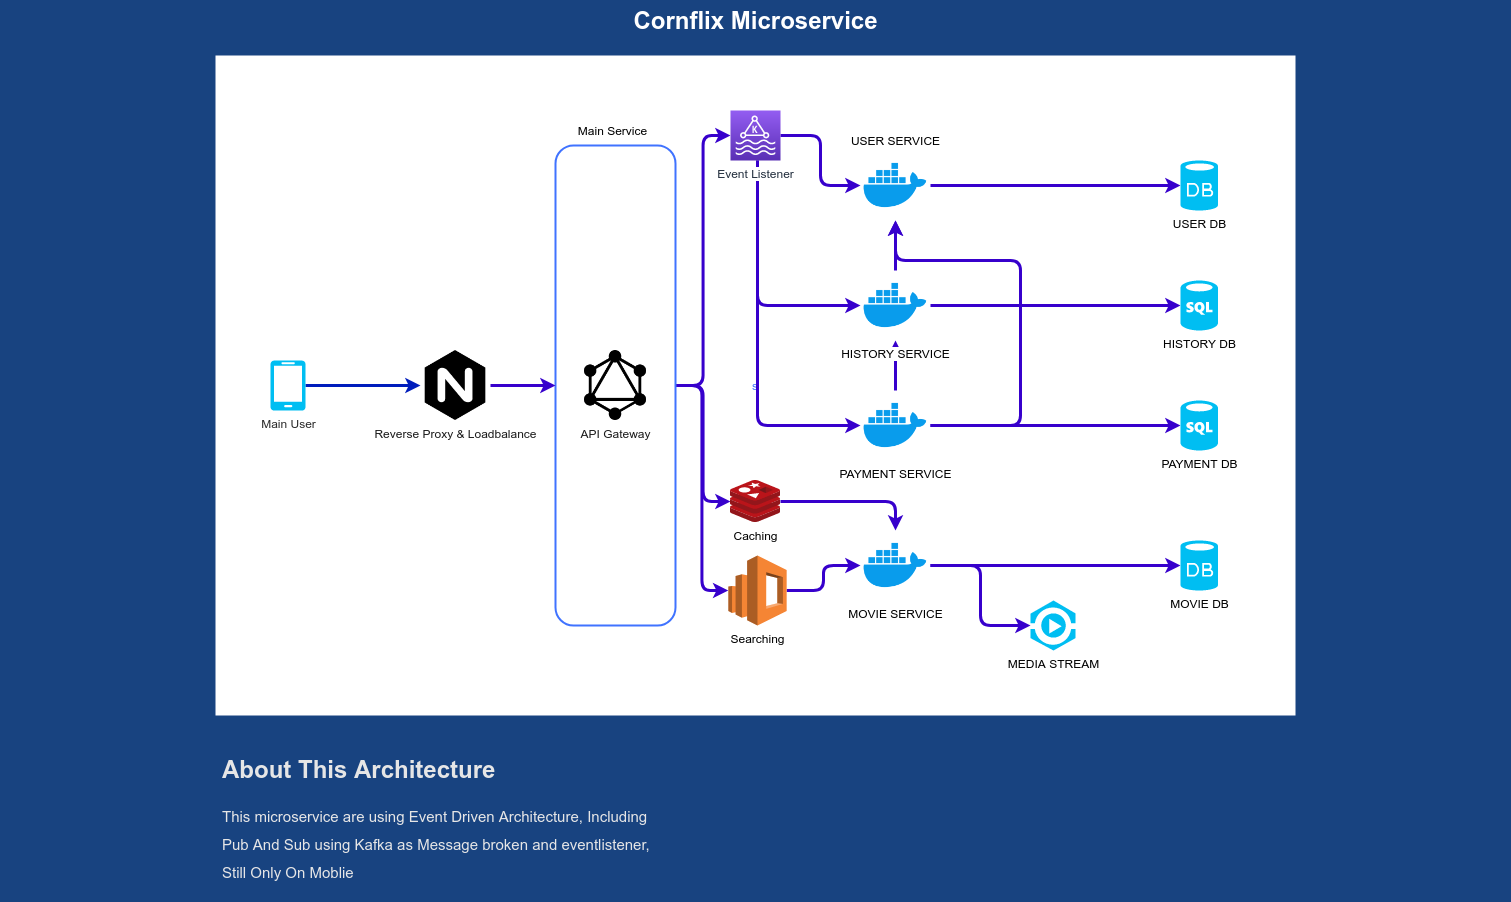

The diagram above was exported from draw.io. Its source (the exported page's mxGraphModel, read from the mxfile embedded in the PNG):
<mxGraphModel dx="1240" dy="657" grid="1" gridSize="10" guides="1" tooltips="1" connect="1" arrows="1" fold="1" page="1" pageScale="1.5" pageWidth="1169" pageHeight="826" background="#184380" math="0" shadow="0">
  <root>
    <mxCell id="0" style=";html=1;" />
    <mxCell id="1" style=";html=1;" parent="0" />
    <mxCell id="23046e2b9bb16c14-113" value="Cornflix Microservice" style="text;strokeColor=none;fillColor=none;html=1;fontSize=24;fontStyle=1;verticalAlign=middle;align=center;shadow=0;fontColor=#FFFFFF;rounded=1;" parent="1" vertex="1">
      <mxGeometry x="120" y="40" width="1510" height="40" as="geometry" />
    </mxCell>
    <mxCell id="uDrbmgUzQRw74868jUo0-8" value="s" style="rounded=0;whiteSpace=wrap;html=1;fontColor=#4073FF;strokeColor=none;" parent="1" vertex="1">
      <mxGeometry x="335" y="95" width="1080" height="660" as="geometry" />
    </mxCell>
    <mxCell id="uDrbmgUzQRw74868jUo0-11" value="&lt;h1&gt;About This Architecture&lt;/h1&gt;&lt;h1&gt;&lt;span style=&quot;font-weight: normal&quot;&gt;&lt;font style=&quot;font-size: 15px&quot;&gt;This microservice are using Event Driven Architecture, Including Pub And Sub using Kafka as Message broken and eventlistener, Still Only On Moblie&lt;/font&gt;&lt;/span&gt;&lt;br&gt;&lt;/h1&gt;" style="text;html=1;strokeColor=none;spacing=5;spacingTop=-20;whiteSpace=wrap;overflow=hidden;rounded=0;fontColor=#E6E6E6;" parent="1" vertex="1">
      <mxGeometry x="337" y="790" width="463" height="150" as="geometry" />
    </mxCell>
    <mxCell id="uDrbmgUzQRw74868jUo0-18" style="edgeStyle=orthogonalEdgeStyle;rounded=1;orthogonalLoop=1;jettySize=auto;html=1;fontColor=#E6E6E6;jumpStyle=none;strokeWidth=3;fillColor=#0050ef;strokeColor=#001DBC;" parent="1" source="uDrbmgUzQRw74868jUo0-12" target="uDrbmgUzQRw74868jUo0-19" edge="1">
      <mxGeometry relative="1" as="geometry">
        <mxPoint x="560" y="425" as="targetPoint" />
      </mxGeometry>
    </mxCell>
    <mxCell id="uDrbmgUzQRw74868jUo0-12" value="&lt;font color=&quot;#2b2b2b&quot;&gt;Main User&lt;/font&gt;" style="verticalLabelPosition=bottom;html=1;verticalAlign=top;align=center;strokeColor=none;fillColor=#00BEF2;shape=mxgraph.azure.mobile;pointerEvents=1;rounded=1;fontColor=#E6E6E6;" parent="1" vertex="1">
      <mxGeometry x="390" y="400" width="35" height="50" as="geometry" />
    </mxCell>
    <mxCell id="uDrbmgUzQRw74868jUo0-19" value="Reverse Proxy &amp;amp; Loadbalance&lt;br&gt;" style="shape=image;html=1;verticalAlign=top;verticalLabelPosition=bottom;labelBackgroundColor=#ffffff;imageAspect=0;aspect=fixed;image=https://cdn4.iconfinder.com/data/icons/logos-brands-5/24/nginx-128.png;rounded=1;fillColor=#C2C2C2;fontColor=#1C1C1C;" parent="1" vertex="1">
      <mxGeometry x="540" y="390" width="70" height="70" as="geometry" />
    </mxCell>
    <mxCell id="AYJCMkIe-aq3phiVASWr-14" style="edgeStyle=orthogonalEdgeStyle;rounded=1;jumpStyle=none;orthogonalLoop=1;jettySize=auto;html=1;strokeWidth=3;fontColor=#000000;fillColor=#6a00ff;strokeColor=#3700CC;" parent="1" source="uDrbmgUzQRw74868jUo0-22" target="AYJCMkIe-aq3phiVASWr-6" edge="1">
      <mxGeometry relative="1" as="geometry" />
    </mxCell>
    <mxCell id="AYJCMkIe-aq3phiVASWr-22" style="edgeStyle=orthogonalEdgeStyle;rounded=1;jumpStyle=none;orthogonalLoop=1;jettySize=auto;html=1;strokeWidth=3;fontColor=#000000;fillColor=#6a00ff;strokeColor=#3700CC;" parent="1" source="uDrbmgUzQRw74868jUo0-22" target="AYJCMkIe-aq3phiVASWr-20" edge="1">
      <mxGeometry relative="1" as="geometry" />
    </mxCell>
    <mxCell id="AYJCMkIe-aq3phiVASWr-24" style="edgeStyle=orthogonalEdgeStyle;rounded=1;jumpStyle=none;orthogonalLoop=1;jettySize=auto;html=1;strokeWidth=3;fontColor=#000000;fillColor=#6a00ff;strokeColor=#3700CC;" parent="1" source="uDrbmgUzQRw74868jUo0-22" target="AYJCMkIe-aq3phiVASWr-23" edge="1">
      <mxGeometry relative="1" as="geometry" />
    </mxCell>
    <mxCell id="uDrbmgUzQRw74868jUo0-22" value="&lt;p&gt;&lt;br&gt;&lt;/p&gt;" style="rounded=1;whiteSpace=wrap;html=1;strokeWidth=2;fontColor=#ffffff;fillColor=none;strokeColor=#4073FF;" parent="1" vertex="1">
      <mxGeometry x="675" y="185" width="120" height="480" as="geometry" />
    </mxCell>
    <mxCell id="uDrbmgUzQRw74868jUo0-20" value="API Gateway" style="shape=image;html=1;verticalAlign=top;verticalLabelPosition=bottom;labelBackgroundColor=#ffffff;imageAspect=0;aspect=fixed;image=https://cdn4.iconfinder.com/data/icons/logos-brands-5/24/graphql-128.png;rounded=1;fillColor=#C2C2C2;fontColor=#1C1C1C;" parent="1" vertex="1">
      <mxGeometry x="700" y="390" width="70" height="70" as="geometry" />
    </mxCell>
    <mxCell id="uDrbmgUzQRw74868jUo0-21" style="edgeStyle=orthogonalEdgeStyle;rounded=1;jumpStyle=none;orthogonalLoop=1;jettySize=auto;html=1;exitX=1;exitY=0.5;exitDx=0;exitDy=0;strokeWidth=3;fontColor=#1C1C1C;fillColor=#6a00ff;strokeColor=#3700CC;entryX=0;entryY=0.5;entryDx=0;entryDy=0;" parent="1" source="uDrbmgUzQRw74868jUo0-19" target="uDrbmgUzQRw74868jUo0-22" edge="1">
      <mxGeometry relative="1" as="geometry">
        <mxPoint x="650" y="425" as="targetPoint" />
      </mxGeometry>
    </mxCell>
    <mxCell id="uDrbmgUzQRw74868jUo0-24" value="Main Service" style="text;html=1;strokeColor=none;fillColor=none;align=center;verticalAlign=middle;whiteSpace=wrap;rounded=0;fontColor=#000000;" parent="1" vertex="1">
      <mxGeometry x="695" y="160" width="75" height="20" as="geometry" />
    </mxCell>
    <mxCell id="AYJCMkIe-aq3phiVASWr-11" style="edgeStyle=orthogonalEdgeStyle;rounded=1;jumpStyle=none;orthogonalLoop=1;jettySize=auto;html=1;entryX=0;entryY=0.5;entryDx=0;entryDy=0;entryPerimeter=0;strokeWidth=3;fontColor=#000000;fillColor=#6a00ff;strokeColor=#3700CC;" parent="1" source="AYJCMkIe-aq3phiVASWr-1" target="AYJCMkIe-aq3phiVASWr-10" edge="1">
      <mxGeometry relative="1" as="geometry" />
    </mxCell>
    <mxCell id="AYJCMkIe-aq3phiVASWr-1" value="USER SERVICE" style="shape=image;html=1;verticalAlign=bottom;verticalLabelPosition=top;labelBackgroundColor=#ffffff;imageAspect=0;aspect=fixed;image=https://cdn4.iconfinder.com/data/icons/logos-and-brands/512/97_Docker_logo_logos-128.png;rounded=1;strokeColor=#4073FF;strokeWidth=2;fillColor=none;fontColor=#000000;labelBorderColor=none;labelPosition=center;align=center;" parent="1" vertex="1">
      <mxGeometry x="980" y="190" width="70" height="70" as="geometry" />
    </mxCell>
    <mxCell id="AYJCMkIe-aq3phiVASWr-29" style="edgeStyle=orthogonalEdgeStyle;rounded=1;jumpStyle=none;orthogonalLoop=1;jettySize=auto;html=1;entryX=0;entryY=0.5;entryDx=0;entryDy=0;entryPerimeter=0;strokeWidth=3;fontColor=#000000;fillColor=#6a00ff;strokeColor=#3700CC;" parent="1" source="AYJCMkIe-aq3phiVASWr-2" target="AYJCMkIe-aq3phiVASWr-28" edge="1">
      <mxGeometry relative="1" as="geometry" />
    </mxCell>
    <mxCell id="AYJCMkIe-aq3phiVASWr-35" style="edgeStyle=orthogonalEdgeStyle;rounded=1;jumpStyle=none;orthogonalLoop=1;jettySize=auto;html=1;entryX=0;entryY=0.5;entryDx=0;entryDy=0;entryPerimeter=0;strokeWidth=3;fontColor=#000000;fillColor=#6a00ff;strokeColor=#3700CC;" parent="1" source="AYJCMkIe-aq3phiVASWr-2" target="AYJCMkIe-aq3phiVASWr-34" edge="1">
      <mxGeometry relative="1" as="geometry" />
    </mxCell>
    <mxCell id="AYJCMkIe-aq3phiVASWr-2" value="MOVIE SERVICE" style="shape=image;html=1;verticalAlign=top;verticalLabelPosition=bottom;labelBackgroundColor=#ffffff;imageAspect=0;aspect=fixed;image=https://cdn4.iconfinder.com/data/icons/logos-and-brands/512/97_Docker_logo_logos-128.png;rounded=1;strokeColor=#4073FF;strokeWidth=2;fillColor=none;fontColor=#000000;" parent="1" vertex="1">
      <mxGeometry x="980" y="570" width="70" height="70" as="geometry" />
    </mxCell>
    <mxCell id="AYJCMkIe-aq3phiVASWr-26" style="edgeStyle=orthogonalEdgeStyle;rounded=1;jumpStyle=none;orthogonalLoop=1;jettySize=auto;html=1;entryX=0;entryY=0.5;entryDx=0;entryDy=0;entryPerimeter=0;strokeWidth=3;fontColor=#000000;fillColor=#6a00ff;strokeColor=#3700CC;" parent="1" source="AYJCMkIe-aq3phiVASWr-3" target="AYJCMkIe-aq3phiVASWr-25" edge="1">
      <mxGeometry relative="1" as="geometry" />
    </mxCell>
    <mxCell id="AYJCMkIe-aq3phiVASWr-33" style="edgeStyle=orthogonalEdgeStyle;rounded=1;jumpStyle=none;orthogonalLoop=1;jettySize=auto;html=1;strokeWidth=3;fontColor=#000000;fillColor=#6a00ff;strokeColor=#3700CC;" parent="1" source="AYJCMkIe-aq3phiVASWr-3" target="AYJCMkIe-aq3phiVASWr-1" edge="1">
      <mxGeometry relative="1" as="geometry">
        <Array as="points">
          <mxPoint x="1140" y="465" />
          <mxPoint x="1140" y="300" />
          <mxPoint x="1015" y="300" />
        </Array>
      </mxGeometry>
    </mxCell>
    <mxCell id="JHpNazn0GO4XB9myyVDC-1" style="edgeStyle=orthogonalEdgeStyle;rounded=0;orthogonalLoop=1;jettySize=auto;html=1;entryX=0.5;entryY=1;entryDx=0;entryDy=0;strokeWidth=3;fillColor=#6a00ff;strokeColor=#3700CC;" edge="1" parent="1" source="AYJCMkIe-aq3phiVASWr-3" target="AYJCMkIe-aq3phiVASWr-4">
      <mxGeometry relative="1" as="geometry" />
    </mxCell>
    <mxCell id="AYJCMkIe-aq3phiVASWr-3" value="PAYMENT SERVICE" style="shape=image;html=1;verticalAlign=top;verticalLabelPosition=bottom;labelBackgroundColor=#ffffff;imageAspect=0;aspect=fixed;image=https://cdn4.iconfinder.com/data/icons/logos-and-brands/512/97_Docker_logo_logos-128.png;rounded=1;strokeColor=#4073FF;strokeWidth=2;fillColor=none;fontColor=#000000;" parent="1" vertex="1">
      <mxGeometry x="980" y="430" width="70" height="70" as="geometry" />
    </mxCell>
    <mxCell id="AYJCMkIe-aq3phiVASWr-13" style="edgeStyle=orthogonalEdgeStyle;rounded=1;jumpStyle=none;orthogonalLoop=1;jettySize=auto;html=1;entryX=0;entryY=0.5;entryDx=0;entryDy=0;entryPerimeter=0;strokeWidth=3;fontColor=#000000;fillColor=#6a00ff;strokeColor=#3700CC;" parent="1" source="AYJCMkIe-aq3phiVASWr-4" target="AYJCMkIe-aq3phiVASWr-12" edge="1">
      <mxGeometry relative="1" as="geometry" />
    </mxCell>
    <mxCell id="AYJCMkIe-aq3phiVASWr-4" value="HISTORY SERVICE" style="shape=image;html=1;verticalAlign=top;verticalLabelPosition=bottom;labelBackgroundColor=#ffffff;imageAspect=0;aspect=fixed;image=https://cdn4.iconfinder.com/data/icons/logos-and-brands/512/97_Docker_logo_logos-128.png;rounded=1;strokeColor=#4073FF;strokeWidth=2;fillColor=none;fontColor=#000000;" parent="1" vertex="1">
      <mxGeometry x="980" y="310" width="70" height="70" as="geometry" />
    </mxCell>
    <mxCell id="AYJCMkIe-aq3phiVASWr-10" value="USER DB" style="verticalLabelPosition=bottom;html=1;verticalAlign=top;align=center;strokeColor=none;fillColor=#00BEF2;shape=mxgraph.azure.database;rounded=1;fontColor=#000000;" parent="1" vertex="1">
      <mxGeometry x="1300" y="200" width="37.5" height="50" as="geometry" />
    </mxCell>
    <mxCell id="AYJCMkIe-aq3phiVASWr-12" value="HISTORY DB" style="verticalLabelPosition=bottom;html=1;verticalAlign=top;align=center;strokeColor=none;fillColor=#00BEF2;shape=mxgraph.azure.sql_database;rounded=1;fontColor=#000000;" parent="1" vertex="1">
      <mxGeometry x="1300" y="320" width="37.5" height="50" as="geometry" />
    </mxCell>
    <mxCell id="AYJCMkIe-aq3phiVASWr-15" style="edgeStyle=orthogonalEdgeStyle;rounded=1;jumpStyle=none;orthogonalLoop=1;jettySize=auto;html=1;strokeWidth=3;fontColor=#000000;fillColor=#6a00ff;strokeColor=#3700CC;" parent="1" source="AYJCMkIe-aq3phiVASWr-6" target="AYJCMkIe-aq3phiVASWr-1" edge="1">
      <mxGeometry relative="1" as="geometry" />
    </mxCell>
    <mxCell id="AYJCMkIe-aq3phiVASWr-16" style="edgeStyle=orthogonalEdgeStyle;rounded=1;jumpStyle=none;orthogonalLoop=1;jettySize=auto;html=1;strokeWidth=3;fontColor=#000000;fillColor=#6a00ff;strokeColor=#3700CC;" parent="1" source="AYJCMkIe-aq3phiVASWr-6" target="AYJCMkIe-aq3phiVASWr-4" edge="1">
      <mxGeometry relative="1" as="geometry">
        <Array as="points">
          <mxPoint x="877" y="345" />
        </Array>
      </mxGeometry>
    </mxCell>
    <mxCell id="AYJCMkIe-aq3phiVASWr-17" style="edgeStyle=orthogonalEdgeStyle;rounded=1;jumpStyle=none;orthogonalLoop=1;jettySize=auto;html=1;strokeWidth=3;fontColor=#000000;fillColor=#6a00ff;strokeColor=#3700CC;" parent="1" source="AYJCMkIe-aq3phiVASWr-6" target="AYJCMkIe-aq3phiVASWr-3" edge="1">
      <mxGeometry relative="1" as="geometry">
        <Array as="points">
          <mxPoint x="877" y="465" />
        </Array>
      </mxGeometry>
    </mxCell>
    <mxCell id="AYJCMkIe-aq3phiVASWr-6" value="Event Listener" style="outlineConnect=0;fontColor=#232F3E;gradientColor=#945DF2;gradientDirection=north;fillColor=#5A30B5;strokeColor=#ffffff;dashed=0;verticalLabelPosition=bottom;verticalAlign=top;align=center;html=1;fontSize=12;fontStyle=0;aspect=fixed;shape=mxgraph.aws4.resourceIcon;resIcon=mxgraph.aws4.managed_streaming_for_kafka;rounded=1;labelBackgroundColor=#ffffff;" parent="1" vertex="1">
      <mxGeometry x="850" y="150" width="50" height="50" as="geometry" />
    </mxCell>
    <mxCell id="AYJCMkIe-aq3phiVASWr-21" style="edgeStyle=orthogonalEdgeStyle;rounded=1;jumpStyle=none;orthogonalLoop=1;jettySize=auto;html=1;strokeWidth=3;fontColor=#000000;fillColor=#6a00ff;strokeColor=#3700CC;" parent="1" source="AYJCMkIe-aq3phiVASWr-20" target="AYJCMkIe-aq3phiVASWr-2" edge="1">
      <mxGeometry relative="1" as="geometry" />
    </mxCell>
    <mxCell id="AYJCMkIe-aq3phiVASWr-20" value="Caching" style="aspect=fixed;html=1;points=[];align=center;image;fontSize=12;image=img/lib/mscae/Cache_Redis_Product.svg;rounded=1;labelBackgroundColor=#ffffff;strokeColor=#4073FF;strokeWidth=2;fillColor=none;" parent="1" vertex="1">
      <mxGeometry x="850" y="520" width="50" height="42" as="geometry" />
    </mxCell>
    <mxCell id="AYJCMkIe-aq3phiVASWr-27" style="edgeStyle=orthogonalEdgeStyle;rounded=1;jumpStyle=none;orthogonalLoop=1;jettySize=auto;html=1;strokeWidth=3;fontColor=#000000;fillColor=#6a00ff;strokeColor=#3700CC;" parent="1" source="AYJCMkIe-aq3phiVASWr-23" target="AYJCMkIe-aq3phiVASWr-2" edge="1">
      <mxGeometry relative="1" as="geometry" />
    </mxCell>
    <mxCell id="AYJCMkIe-aq3phiVASWr-23" value="Searching" style="outlineConnect=0;dashed=0;verticalLabelPosition=bottom;verticalAlign=top;align=center;html=1;shape=mxgraph.aws3.elasticsearch_service;fillColor=#F58534;gradientColor=none;rounded=1;labelBackgroundColor=#ffffff;strokeColor=#4073FF;strokeWidth=2;fontColor=#000000;" parent="1" vertex="1">
      <mxGeometry x="847.8299999999999" y="595" width="58.33" height="70" as="geometry" />
    </mxCell>
    <mxCell id="AYJCMkIe-aq3phiVASWr-25" value="PAYMENT DB" style="verticalLabelPosition=bottom;html=1;verticalAlign=top;align=center;strokeColor=none;fillColor=#00BEF2;shape=mxgraph.azure.sql_database;rounded=1;fontColor=#000000;" parent="1" vertex="1">
      <mxGeometry x="1300" y="440" width="37.5" height="50" as="geometry" />
    </mxCell>
    <mxCell id="AYJCMkIe-aq3phiVASWr-28" value="MOVIE DB" style="verticalLabelPosition=bottom;html=1;verticalAlign=top;align=center;strokeColor=none;fillColor=#00BEF2;shape=mxgraph.azure.database;rounded=1;labelBackgroundColor=#ffffff;fontColor=#000000;" parent="1" vertex="1">
      <mxGeometry x="1300" y="580" width="37.5" height="50" as="geometry" />
    </mxCell>
    <mxCell id="AYJCMkIe-aq3phiVASWr-32" style="edgeStyle=orthogonalEdgeStyle;rounded=1;jumpStyle=none;orthogonalLoop=1;jettySize=auto;html=1;strokeWidth=3;fontColor=#000000;fillColor=#6a00ff;strokeColor=#3700CC;" parent="1" source="AYJCMkIe-aq3phiVASWr-4" target="AYJCMkIe-aq3phiVASWr-1" edge="1">
      <mxGeometry relative="1" as="geometry" />
    </mxCell>
    <mxCell id="AYJCMkIe-aq3phiVASWr-34" value="MEDIA STREAM" style="verticalLabelPosition=bottom;html=1;verticalAlign=top;align=center;strokeColor=none;fillColor=#00BEF2;shape=mxgraph.azure.media_service;pointerEvents=1;rounded=1;labelBackgroundColor=#ffffff;fontColor=#000000;" parent="1" vertex="1">
      <mxGeometry x="1150" y="640" width="45" height="50" as="geometry" />
    </mxCell>
  </root>
</mxGraphModel>